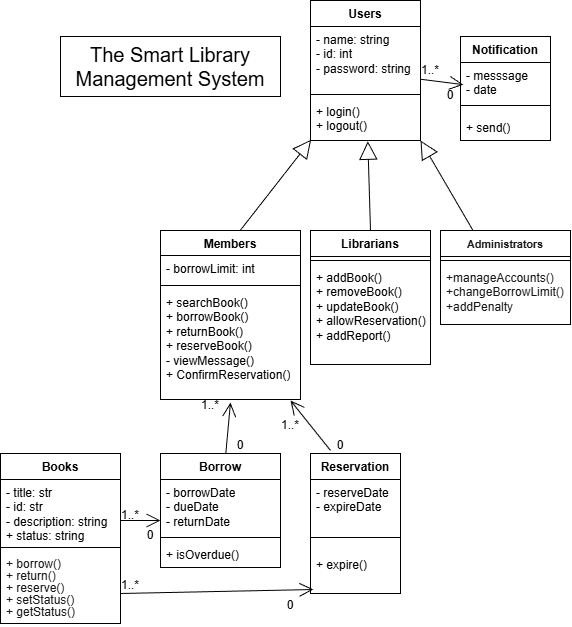

The diagram above was exported from draw.io. Its source (the exported page's mxGraphModel, read from the mxfile embedded in the PNG):
<mxGraphModel dx="1209" dy="694" grid="1" gridSize="10" guides="1" tooltips="1" connect="1" arrows="1" fold="1" page="1" pageScale="1" pageWidth="827" pageHeight="1169" math="0" shadow="0">
  <root>
    <mxCell id="WIyWlLk6GJQsqaUBKTNV-0" />
    <mxCell id="WIyWlLk6GJQsqaUBKTNV-1" parent="WIyWlLk6GJQsqaUBKTNV-0" />
    <mxCell id="lsZhgZCSE_z_wWyy4FyB-6" parent="WIyWlLk6GJQsqaUBKTNV-1" style="swimlane;fontStyle=1;align=center;verticalAlign=top;childLayout=stackLayout;horizontal=1;startSize=26;horizontalStack=0;resizeParent=1;resizeParentMax=0;resizeLast=0;collapsible=1;marginBottom=0;whiteSpace=wrap;html=1;" value="Users" vertex="1">
      <mxGeometry height="140" width="110" x="320" y="30" as="geometry" />
    </mxCell>
    <mxCell id="lsZhgZCSE_z_wWyy4FyB-7" parent="lsZhgZCSE_z_wWyy4FyB-6" style="text;strokeColor=none;fillColor=none;align=left;verticalAlign=top;spacingLeft=4;spacingRight=4;overflow=hidden;rotatable=0;points=[[0,0.5],[1,0.5]];portConstraint=eastwest;whiteSpace=wrap;html=1;" value="- name: string&lt;div&gt;- id: int&lt;/div&gt;&lt;div&gt;- password: string&lt;/div&gt;&lt;div&gt;&lt;br&gt;&lt;/div&gt;" vertex="1">
      <mxGeometry height="64" width="110" y="26" as="geometry" />
    </mxCell>
    <mxCell id="lsZhgZCSE_z_wWyy4FyB-8" parent="lsZhgZCSE_z_wWyy4FyB-6" style="line;strokeWidth=1;fillColor=none;align=left;verticalAlign=middle;spacingTop=-1;spacingLeft=3;spacingRight=3;rotatable=0;labelPosition=right;points=[];portConstraint=eastwest;strokeColor=inherit;" value="" vertex="1">
      <mxGeometry height="8" width="110" y="90" as="geometry" />
    </mxCell>
    <mxCell id="lsZhgZCSE_z_wWyy4FyB-9" parent="lsZhgZCSE_z_wWyy4FyB-6" style="text;strokeColor=none;fillColor=none;align=left;verticalAlign=top;spacingLeft=4;spacingRight=4;overflow=hidden;rotatable=0;points=[[0,0.5],[1,0.5]];portConstraint=eastwest;whiteSpace=wrap;html=1;" value="&lt;div&gt;+ login()&lt;/div&gt;&lt;div&gt;+ logout()&lt;/div&gt;" vertex="1">
      <mxGeometry height="42" width="110" y="98" as="geometry" />
    </mxCell>
    <mxCell id="lsZhgZCSE_z_wWyy4FyB-10" parent="WIyWlLk6GJQsqaUBKTNV-1" style="swimlane;fontStyle=1;align=center;verticalAlign=top;childLayout=stackLayout;horizontal=1;startSize=25;horizontalStack=0;resizeParent=1;resizeParentMax=0;resizeLast=0;collapsible=1;marginBottom=0;whiteSpace=wrap;html=1;" value="Members" vertex="1">
      <mxGeometry height="169" width="140" x="170" y="260" as="geometry" />
    </mxCell>
    <mxCell id="lsZhgZCSE_z_wWyy4FyB-11" parent="lsZhgZCSE_z_wWyy4FyB-10" style="text;strokeColor=none;fillColor=none;align=left;verticalAlign=top;spacingLeft=4;spacingRight=4;overflow=hidden;rotatable=0;points=[[0,0.5],[1,0.5]];portConstraint=eastwest;whiteSpace=wrap;html=1;" value="- borrowLimit: int" vertex="1">
      <mxGeometry height="26" width="140" y="25" as="geometry" />
    </mxCell>
    <mxCell id="lsZhgZCSE_z_wWyy4FyB-12" parent="lsZhgZCSE_z_wWyy4FyB-10" style="line;strokeWidth=1;fillColor=none;align=left;verticalAlign=middle;spacingTop=-1;spacingLeft=3;spacingRight=3;rotatable=0;labelPosition=right;points=[];portConstraint=eastwest;strokeColor=inherit;" value="" vertex="1">
      <mxGeometry height="8" width="140" y="51" as="geometry" />
    </mxCell>
    <mxCell id="lsZhgZCSE_z_wWyy4FyB-13" parent="lsZhgZCSE_z_wWyy4FyB-10" style="text;strokeColor=none;fillColor=none;align=left;verticalAlign=top;spacingLeft=4;spacingRight=4;overflow=hidden;rotatable=0;points=[[0,0.5],[1,0.5]];portConstraint=eastwest;whiteSpace=wrap;html=1;" value="&lt;div&gt;&lt;div&gt;+ searchBook()&lt;/div&gt;&lt;div&gt;+ borrowBook()&lt;/div&gt;&lt;div&gt;+ returnBook()&lt;/div&gt;&lt;div&gt;+ reserveBook()&lt;/div&gt;&lt;div&gt;- viewMessage()&lt;/div&gt;&lt;div&gt;+ ConfirmReservation()&lt;/div&gt;&lt;/div&gt;" vertex="1">
      <mxGeometry height="110" width="140" y="59" as="geometry" />
    </mxCell>
    <mxCell id="lsZhgZCSE_z_wWyy4FyB-14" parent="WIyWlLk6GJQsqaUBKTNV-1" style="swimlane;fontStyle=1;align=center;verticalAlign=top;childLayout=stackLayout;horizontal=1;startSize=26;horizontalStack=0;resizeParent=1;resizeParentMax=0;resizeLast=0;collapsible=1;marginBottom=0;whiteSpace=wrap;html=1;" value="Librarians" vertex="1">
      <mxGeometry height="134" width="120" x="320" y="260" as="geometry" />
    </mxCell>
    <mxCell id="lsZhgZCSE_z_wWyy4FyB-16" parent="lsZhgZCSE_z_wWyy4FyB-14" style="line;strokeWidth=1;fillColor=none;align=left;verticalAlign=middle;spacingTop=-1;spacingLeft=3;spacingRight=3;rotatable=0;labelPosition=right;points=[];portConstraint=eastwest;strokeColor=inherit;" value="" vertex="1">
      <mxGeometry height="8" width="120" y="26" as="geometry" />
    </mxCell>
    <mxCell id="lsZhgZCSE_z_wWyy4FyB-17" parent="lsZhgZCSE_z_wWyy4FyB-14" style="text;strokeColor=none;fillColor=none;align=left;verticalAlign=top;spacingLeft=4;spacingRight=4;overflow=hidden;rotatable=0;points=[[0,0.5],[1,0.5]];portConstraint=eastwest;whiteSpace=wrap;html=1;" value="&lt;div&gt;+ addBook()&lt;/div&gt;&lt;div&gt;+ removeBook()&lt;/div&gt;&lt;div&gt;+ updateBook()&lt;/div&gt;&lt;div&gt;+ allowReservation()&lt;/div&gt;&lt;div&gt;+ addReport()&lt;/div&gt;" vertex="1">
      <mxGeometry height="100" width="120" y="34" as="geometry" />
    </mxCell>
    <mxCell id="lsZhgZCSE_z_wWyy4FyB-18" parent="WIyWlLk6GJQsqaUBKTNV-1" style="swimlane;fontStyle=1;align=center;verticalAlign=top;childLayout=stackLayout;horizontal=1;startSize=26;horizontalStack=0;resizeParent=1;resizeParentMax=0;resizeLast=0;collapsible=1;marginBottom=0;whiteSpace=wrap;html=1;" value="&lt;span style=&quot;font-family:'Arial'; font-size:8pt; color:#191919;&quot;&gt;Administrators&lt;/span&gt;" vertex="1">
      <mxGeometry height="94" width="130" x="450" y="260" as="geometry" />
    </mxCell>
    <mxCell id="lsZhgZCSE_z_wWyy4FyB-20" parent="lsZhgZCSE_z_wWyy4FyB-18" style="line;strokeWidth=1;fillColor=none;align=left;verticalAlign=middle;spacingTop=-1;spacingLeft=3;spacingRight=3;rotatable=0;labelPosition=right;points=[];portConstraint=eastwest;strokeColor=inherit;" value="" vertex="1">
      <mxGeometry height="8" width="130" y="26" as="geometry" />
    </mxCell>
    <mxCell id="lsZhgZCSE_z_wWyy4FyB-21" parent="lsZhgZCSE_z_wWyy4FyB-18" style="text;strokeColor=none;fillColor=none;align=left;verticalAlign=top;spacingLeft=4;spacingRight=4;overflow=hidden;rotatable=0;points=[[0,0.5],[1,0.5]];portConstraint=eastwest;whiteSpace=wrap;html=1;" value="&lt;font color=&quot;#191919&quot; face=&quot;Arial&quot;&gt;+manageAccounts()&lt;/font&gt;&lt;div&gt;&lt;font color=&quot;#191919&quot; face=&quot;Arial&quot;&gt;+changeBorrowLimit()&lt;/font&gt;&lt;/div&gt;&lt;div&gt;&lt;font color=&quot;#191919&quot; face=&quot;Arial&quot;&gt;+addPenalty&lt;/font&gt;&lt;/div&gt;" vertex="1">
      <mxGeometry height="60" width="130" y="34" as="geometry" />
    </mxCell>
    <mxCell id="lsZhgZCSE_z_wWyy4FyB-22" parent="WIyWlLk6GJQsqaUBKTNV-1" style="swimlane;fontStyle=1;align=center;verticalAlign=top;childLayout=stackLayout;horizontal=1;startSize=26;horizontalStack=0;resizeParent=1;resizeParentMax=0;resizeLast=0;collapsible=1;marginBottom=0;whiteSpace=wrap;html=1;" value="Books" vertex="1">
      <mxGeometry height="170" width="120" x="10" y="483" as="geometry" />
    </mxCell>
    <mxCell id="lsZhgZCSE_z_wWyy4FyB-23" parent="lsZhgZCSE_z_wWyy4FyB-22" style="text;strokeColor=none;fillColor=none;align=left;verticalAlign=top;spacingLeft=4;spacingRight=4;overflow=hidden;rotatable=0;points=[[0,0.5],[1,0.5]];portConstraint=eastwest;whiteSpace=wrap;html=1;" value="&lt;div&gt;- title: str&lt;/div&gt;&lt;div&gt;- id: str&lt;/div&gt;&lt;div&gt;- description: string&lt;/div&gt;&lt;div&gt;+ status: string&lt;/div&gt;" vertex="1">
      <mxGeometry height="64" width="120" y="26" as="geometry" />
    </mxCell>
    <mxCell id="lsZhgZCSE_z_wWyy4FyB-24" parent="lsZhgZCSE_z_wWyy4FyB-22" style="line;strokeWidth=1;fillColor=none;align=left;verticalAlign=middle;spacingTop=-1;spacingLeft=3;spacingRight=3;rotatable=0;labelPosition=right;points=[];portConstraint=eastwest;strokeColor=inherit;" value="" vertex="1">
      <mxGeometry height="8" width="120" y="90" as="geometry" />
    </mxCell>
    <mxCell id="lsZhgZCSE_z_wWyy4FyB-25" parent="lsZhgZCSE_z_wWyy4FyB-22" style="text;strokeColor=none;fillColor=none;align=left;verticalAlign=top;spacingLeft=4;spacingRight=4;overflow=hidden;rotatable=0;points=[[0,0.5],[1,0.5]];portConstraint=eastwest;whiteSpace=wrap;html=1;" value="&lt;p style=&quot;margin: 0px; line-height: 100%;&quot;&gt;&lt;span style=&quot;font-family: Arial; color: rgb(25, 25, 25);&quot;&gt;&lt;font&gt;+ borrow()&lt;/font&gt;&lt;/span&gt;&lt;/p&gt;&lt;p style=&quot;margin: 0px; line-height: 100%;&quot;&gt;&lt;span style=&quot;font-family: Arial; color: rgb(25, 25, 25);&quot;&gt;&lt;font&gt;+ return()&lt;/font&gt;&lt;/span&gt;&lt;/p&gt;&lt;p style=&quot;margin: 0px; line-height: 100%;&quot;&gt;&lt;span style=&quot;font-family: Arial; color: rgb(25, 25, 25);&quot;&gt;&lt;font&gt;+ reserve()&lt;/font&gt;&lt;/span&gt;&lt;/p&gt;&lt;p style=&quot;margin: 0px; line-height: 100%;&quot;&gt;&lt;span style=&quot;font-family: Arial; color: rgb(25, 25, 25);&quot;&gt;&lt;font&gt;+ setStatus()&lt;/font&gt;&lt;/span&gt;&lt;/p&gt;&lt;p style=&quot;margin: 0px; line-height: 100%;&quot;&gt;&lt;font color=&quot;#191919&quot; face=&quot;Arial&quot;&gt;+ getStatus()&lt;/font&gt;&lt;/p&gt;" vertex="1">
      <mxGeometry height="72" width="120" y="98" as="geometry" />
    </mxCell>
    <mxCell id="lsZhgZCSE_z_wWyy4FyB-27" parent="WIyWlLk6GJQsqaUBKTNV-1" style="swimlane;fontStyle=1;align=center;verticalAlign=top;childLayout=stackLayout;horizontal=1;startSize=26;horizontalStack=0;resizeParent=1;resizeParentMax=0;resizeLast=0;collapsible=1;marginBottom=0;whiteSpace=wrap;html=1;" value="Borrow" vertex="1">
      <mxGeometry height="114" width="120" x="170" y="483" as="geometry" />
    </mxCell>
    <mxCell id="lsZhgZCSE_z_wWyy4FyB-28" parent="lsZhgZCSE_z_wWyy4FyB-27" style="text;strokeColor=none;fillColor=none;align=left;verticalAlign=top;spacingLeft=4;spacingRight=4;overflow=hidden;rotatable=0;points=[[0,0.5],[1,0.5]];portConstraint=eastwest;whiteSpace=wrap;html=1;" value="- borrowDate&lt;div&gt;- dueDate&lt;/div&gt;&lt;div&gt;- returnDate&lt;/div&gt;" vertex="1">
      <mxGeometry height="54" width="120" y="26" as="geometry" />
    </mxCell>
    <mxCell id="lsZhgZCSE_z_wWyy4FyB-29" parent="lsZhgZCSE_z_wWyy4FyB-27" style="line;strokeWidth=1;fillColor=none;align=left;verticalAlign=middle;spacingTop=-1;spacingLeft=3;spacingRight=3;rotatable=0;labelPosition=right;points=[];portConstraint=eastwest;strokeColor=inherit;" value="" vertex="1">
      <mxGeometry height="8" width="120" y="80" as="geometry" />
    </mxCell>
    <mxCell id="lsZhgZCSE_z_wWyy4FyB-30" parent="lsZhgZCSE_z_wWyy4FyB-27" style="text;strokeColor=none;fillColor=none;align=left;verticalAlign=top;spacingLeft=4;spacingRight=4;overflow=hidden;rotatable=0;points=[[0,0.5],[1,0.5]];portConstraint=eastwest;whiteSpace=wrap;html=1;" value="+ isOverdue()" vertex="1">
      <mxGeometry height="26" width="120" y="88" as="geometry" />
    </mxCell>
    <mxCell id="lsZhgZCSE_z_wWyy4FyB-31" parent="WIyWlLk6GJQsqaUBKTNV-1" style="swimlane;fontStyle=1;align=center;verticalAlign=top;childLayout=stackLayout;horizontal=1;startSize=26;horizontalStack=0;resizeParent=1;resizeParentMax=0;resizeLast=0;collapsible=1;marginBottom=0;whiteSpace=wrap;html=1;" value="Reservation" vertex="1">
      <mxGeometry height="140" width="90" x="320" y="483" as="geometry" />
    </mxCell>
    <mxCell id="lsZhgZCSE_z_wWyy4FyB-32" parent="lsZhgZCSE_z_wWyy4FyB-31" style="text;strokeColor=none;fillColor=none;align=left;verticalAlign=top;spacingLeft=4;spacingRight=4;overflow=hidden;rotatable=0;points=[[0,0.5],[1,0.5]];portConstraint=eastwest;whiteSpace=wrap;html=1;" value="- reserveDate&lt;div&gt;- expireDate&lt;/div&gt;" vertex="1">
      <mxGeometry height="44" width="90" y="26" as="geometry" />
    </mxCell>
    <mxCell id="lsZhgZCSE_z_wWyy4FyB-33" parent="lsZhgZCSE_z_wWyy4FyB-31" style="line;strokeWidth=1;fillColor=none;align=left;verticalAlign=middle;spacingTop=-1;spacingLeft=3;spacingRight=3;rotatable=0;labelPosition=right;points=[];portConstraint=eastwest;strokeColor=inherit;" value="" vertex="1">
      <mxGeometry height="28" width="90" y="70" as="geometry" />
    </mxCell>
    <mxCell id="lsZhgZCSE_z_wWyy4FyB-34" parent="lsZhgZCSE_z_wWyy4FyB-31" style="text;strokeColor=none;fillColor=none;align=left;verticalAlign=top;spacingLeft=4;spacingRight=4;overflow=hidden;rotatable=0;points=[[0,0.5],[1,0.5]];portConstraint=eastwest;whiteSpace=wrap;html=1;" value="+ expire()" vertex="1">
      <mxGeometry height="42" width="90" y="98" as="geometry" />
    </mxCell>
    <mxCell id="lsZhgZCSE_z_wWyy4FyB-35" parent="WIyWlLk6GJQsqaUBKTNV-1" style="swimlane;fontStyle=1;align=center;verticalAlign=top;childLayout=stackLayout;horizontal=1;startSize=26;horizontalStack=0;resizeParent=1;resizeParentMax=0;resizeLast=0;collapsible=1;marginBottom=0;whiteSpace=wrap;html=1;" value="Notification" vertex="1">
      <mxGeometry height="104" width="90" x="470" y="66" as="geometry" />
    </mxCell>
    <mxCell id="lsZhgZCSE_z_wWyy4FyB-36" parent="lsZhgZCSE_z_wWyy4FyB-35" style="text;strokeColor=none;fillColor=none;align=left;verticalAlign=top;spacingLeft=4;spacingRight=4;overflow=hidden;rotatable=0;points=[[0,0.5],[1,0.5]];portConstraint=eastwest;whiteSpace=wrap;html=1;" value="- messsage&lt;div&gt;- date&lt;/div&gt;" vertex="1">
      <mxGeometry height="34" width="90" y="26" as="geometry" />
    </mxCell>
    <mxCell id="Xi0DiWoz7d7r1_OaPo4I-21" edge="1" parent="lsZhgZCSE_z_wWyy4FyB-35" style="endArrow=open;endFill=1;endSize=12;html=1;rounded=0;entryX=0.032;entryY=0.651;entryDx=0;entryDy=0;entryPerimeter=0;" target="lsZhgZCSE_z_wWyy4FyB-36" value="">
      <mxGeometry relative="1" width="160" as="geometry">
        <mxPoint x="-40" y="42.739999999999995" as="sourcePoint" />
        <mxPoint x="120" y="42.739999999999995" as="targetPoint" />
      </mxGeometry>
    </mxCell>
    <mxCell id="lsZhgZCSE_z_wWyy4FyB-37" parent="lsZhgZCSE_z_wWyy4FyB-35" style="line;strokeWidth=1;fillColor=none;align=left;verticalAlign=middle;spacingTop=-1;spacingLeft=3;spacingRight=3;rotatable=0;labelPosition=right;points=[];portConstraint=eastwest;strokeColor=inherit;" value="" vertex="1">
      <mxGeometry height="18" width="90" y="60" as="geometry" />
    </mxCell>
    <mxCell id="lsZhgZCSE_z_wWyy4FyB-38" parent="lsZhgZCSE_z_wWyy4FyB-35" style="text;strokeColor=none;fillColor=none;align=left;verticalAlign=top;spacingLeft=4;spacingRight=4;overflow=hidden;rotatable=0;points=[[0,0.5],[1,0.5]];portConstraint=eastwest;whiteSpace=wrap;html=1;" value="+ send()" vertex="1">
      <mxGeometry height="26" width="90" y="78" as="geometry" />
    </mxCell>
    <mxCell id="MACcPC9YIS6Tspagzb7u-0" edge="1" parent="WIyWlLk6GJQsqaUBKTNV-1" source="lsZhgZCSE_z_wWyy4FyB-10" style="endArrow=block;endSize=16;endFill=0;html=1;rounded=0;exitX=0.569;exitY=0;exitDx=0;exitDy=0;exitPerimeter=0;entryX=0.006;entryY=0.981;entryDx=0;entryDy=0;entryPerimeter=0;" target="lsZhgZCSE_z_wWyy4FyB-9" value="">
      <mxGeometry relative="1" width="160" as="geometry">
        <mxPoint x="260" y="200" as="sourcePoint" />
        <mxPoint x="320" y="180" as="targetPoint" />
      </mxGeometry>
    </mxCell>
    <mxCell id="MACcPC9YIS6Tspagzb7u-2" edge="1" parent="WIyWlLk6GJQsqaUBKTNV-1" source="lsZhgZCSE_z_wWyy4FyB-14" style="endArrow=block;endSize=16;endFill=0;html=1;rounded=0;entryX=0.521;entryY=1.018;entryDx=0;entryDy=0;entryPerimeter=0;exitX=0.5;exitY=0;exitDx=0;exitDy=0;" target="lsZhgZCSE_z_wWyy4FyB-9" value="">
      <mxGeometry relative="1" width="160" as="geometry">
        <mxPoint x="240" y="280" as="sourcePoint" />
        <mxPoint x="400" y="280" as="targetPoint" />
      </mxGeometry>
    </mxCell>
    <mxCell id="MACcPC9YIS6Tspagzb7u-3" edge="1" parent="WIyWlLk6GJQsqaUBKTNV-1" source="lsZhgZCSE_z_wWyy4FyB-18" style="endArrow=block;endSize=16;endFill=0;html=1;rounded=0;exitX=0.25;exitY=0;exitDx=0;exitDy=0;" value="">
      <mxGeometry relative="1" width="160" as="geometry">
        <mxPoint x="240" y="280" as="sourcePoint" />
        <mxPoint x="430" y="170" as="targetPoint" />
      </mxGeometry>
    </mxCell>
    <mxCell id="Xi0DiWoz7d7r1_OaPo4I-1" edge="1" parent="WIyWlLk6GJQsqaUBKTNV-1" source="lsZhgZCSE_z_wWyy4FyB-27" style="endArrow=open;endFill=1;endSize=12;html=1;rounded=0;entryX=0.5;entryY=1.028;entryDx=0;entryDy=0;entryPerimeter=0;" target="lsZhgZCSE_z_wWyy4FyB-13" value="">
      <mxGeometry relative="1" width="160" as="geometry">
        <mxPoint x="390" y="570" as="sourcePoint" />
        <mxPoint x="550" y="570" as="targetPoint" />
      </mxGeometry>
    </mxCell>
    <mxCell id="Xi0DiWoz7d7r1_OaPo4I-4" parent="WIyWlLk6GJQsqaUBKTNV-1" style="text;html=1;whiteSpace=wrap;strokeColor=none;fillColor=none;align=center;verticalAlign=middle;rounded=0;" value="1..*" vertex="1">
      <mxGeometry height="30" width="60" x="190" y="420" as="geometry" />
    </mxCell>
    <mxCell id="Xi0DiWoz7d7r1_OaPo4I-7" parent="WIyWlLk6GJQsqaUBKTNV-1" style="text;html=1;whiteSpace=wrap;strokeColor=none;fillColor=none;align=center;verticalAlign=middle;rounded=0;" value="0" vertex="1">
      <mxGeometry height="30" width="60" x="220" y="460" as="geometry" />
    </mxCell>
    <mxCell id="Xi0DiWoz7d7r1_OaPo4I-8" edge="1" parent="WIyWlLk6GJQsqaUBKTNV-1" style="endArrow=open;endFill=1;endSize=12;html=1;rounded=0;" value="">
      <mxGeometry relative="1" width="160" as="geometry">
        <mxPoint x="130" y="550" as="sourcePoint" />
        <mxPoint x="170" y="550" as="targetPoint" />
      </mxGeometry>
    </mxCell>
    <mxCell id="Xi0DiWoz7d7r1_OaPo4I-9" parent="WIyWlLk6GJQsqaUBKTNV-1" style="text;html=1;whiteSpace=wrap;strokeColor=none;fillColor=none;align=center;verticalAlign=middle;rounded=0;" value="1..*" vertex="1">
      <mxGeometry height="30" width="60" x="110" y="530" as="geometry" />
    </mxCell>
    <mxCell id="Xi0DiWoz7d7r1_OaPo4I-11" parent="WIyWlLk6GJQsqaUBKTNV-1" style="text;html=1;whiteSpace=wrap;strokeColor=none;fillColor=none;align=center;verticalAlign=middle;rounded=0;" value="0" vertex="1">
      <mxGeometry height="30" width="60" x="130" y="550" as="geometry" />
    </mxCell>
    <mxCell id="Xi0DiWoz7d7r1_OaPo4I-15" edge="1" parent="WIyWlLk6GJQsqaUBKTNV-1" style="endArrow=open;endFill=1;endSize=12;html=1;rounded=0;" value="">
      <mxGeometry relative="1" width="160" as="geometry">
        <mxPoint x="340" y="480" as="sourcePoint" />
        <mxPoint x="300" y="430" as="targetPoint" />
      </mxGeometry>
    </mxCell>
    <mxCell id="Xi0DiWoz7d7r1_OaPo4I-17" parent="WIyWlLk6GJQsqaUBKTNV-1" style="text;html=1;whiteSpace=wrap;strokeColor=none;fillColor=none;align=center;verticalAlign=middle;rounded=0;" value="1..*" vertex="1">
      <mxGeometry height="30" width="60" x="270" y="440" as="geometry" />
    </mxCell>
    <mxCell id="Xi0DiWoz7d7r1_OaPo4I-20" parent="WIyWlLk6GJQsqaUBKTNV-1" style="text;html=1;whiteSpace=wrap;strokeColor=none;fillColor=none;align=center;verticalAlign=middle;rounded=0;" value="0" vertex="1">
      <mxGeometry height="30" width="60" x="320" y="460" as="geometry" />
    </mxCell>
    <mxCell id="Xi0DiWoz7d7r1_OaPo4I-22" parent="WIyWlLk6GJQsqaUBKTNV-1" style="text;html=1;whiteSpace=wrap;strokeColor=none;fillColor=none;align=center;verticalAlign=middle;rounded=0;" value="1..*" vertex="1">
      <mxGeometry height="30" width="60" x="410" y="85" as="geometry" />
    </mxCell>
    <mxCell id="Xi0DiWoz7d7r1_OaPo4I-23" parent="WIyWlLk6GJQsqaUBKTNV-1" style="text;html=1;whiteSpace=wrap;strokeColor=none;fillColor=none;align=center;verticalAlign=middle;rounded=0;" value="0" vertex="1">
      <mxGeometry height="30" width="60" x="430" y="110" as="geometry" />
    </mxCell>
    <mxCell id="Xi0DiWoz7d7r1_OaPo4I-24" edge="1" parent="WIyWlLk6GJQsqaUBKTNV-1" style="endArrow=open;endFill=1;endSize=12;html=1;rounded=0;entryX=0.033;entryY=0.905;entryDx=0;entryDy=0;entryPerimeter=0;" target="lsZhgZCSE_z_wWyy4FyB-34" value="">
      <mxGeometry relative="1" width="160" as="geometry">
        <mxPoint x="130" y="623" as="sourcePoint" />
        <mxPoint x="290" y="623" as="targetPoint" />
      </mxGeometry>
    </mxCell>
    <mxCell id="Xi0DiWoz7d7r1_OaPo4I-25" parent="WIyWlLk6GJQsqaUBKTNV-1" style="text;html=1;whiteSpace=wrap;strokeColor=none;fillColor=none;align=center;verticalAlign=middle;rounded=0;" value="1..*" vertex="1">
      <mxGeometry height="30" width="60" x="110" y="600" as="geometry" />
    </mxCell>
    <mxCell id="Xi0DiWoz7d7r1_OaPo4I-27" parent="WIyWlLk6GJQsqaUBKTNV-1" style="text;html=1;whiteSpace=wrap;strokeColor=none;fillColor=none;align=center;verticalAlign=middle;rounded=0;" value="0" vertex="1">
      <mxGeometry height="30" width="60" x="270" y="620" as="geometry" />
    </mxCell>
    <mxCell id="wSHAAf3xjgglW2VVh154-4" parent="WIyWlLk6GJQsqaUBKTNV-1" style="whiteSpace=wrap;html=1;" value="&lt;font style=&quot;font-size: 20px;&quot;&gt;The Smart Library Management System&lt;/font&gt;" vertex="1">
      <mxGeometry height="60" width="220" x="70" y="66" as="geometry" />
    </mxCell>
  </root>
</mxGraphModel>